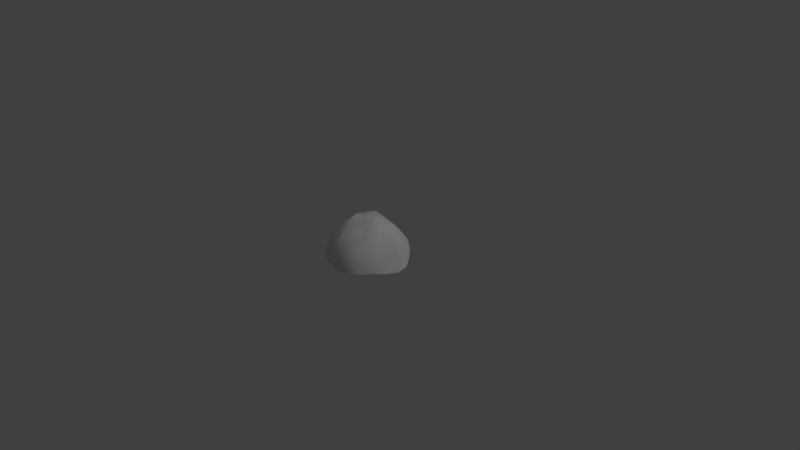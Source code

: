 # Source: rock.blend  (saved by Blender 2.79.0; exported with 4.5.12 LTS)
import bpy
from mathutils import Matrix  # noqa: F401  (used for matrix-valued properties, if any)

bpy.ops.wm.read_factory_settings(use_empty=True)
scene = bpy.context.scene
scene.name = 'Scene'

# ---- collections
col_collection_1 = bpy.data.collections.new('Collection 1'); scene.collection.children.link(col_collection_1)

# ---- materials (node trees are filled in below, after node groups)
mat_material_001 = bpy.data.materials.new('Material.001')
mat_material_001.alpha_threshold = 0.0
mat_material_001.use_transparent_shadow = False
mat_material_001.roughness = 0.5
mat_material_001.specular_intensity = 0.0
mat_final = bpy.data.materials.new('Final')
mat_final.alpha_threshold = 0.0
mat_final.use_transparent_shadow = False
mat_final.roughness = 0.5
mat_final.specular_intensity = 0.0

# ---- material node trees

# ---- world
world_world = bpy.data.worlds.new('World'); scene.world = world_world
world_world.color = (0.05088, 0.05088, 0.05088)
world_world.use_sun_shadow = False
world_world.sun_shadow_jitter_overblur = 0.0
world_world.cycles.sampling_method = 'MANUAL'

# ---- cameras
cam_camera = bpy.data.cameras.new('Camera')
cam_camera.clip_end = 100.0
cam_camera.lens = 35.0
cam_camera.sensor_width = 32.0
cam_camera.sensor_height = 18.0
cam_camera.ortho_scale = 7.314
cam_camera.dof.focus_distance = 0.0
cam_camera.dof.aperture_fstop = 128.0

# ---- lights
light_lamp = bpy.data.lights.new('Lamp', 'SUN')
light_lamp.transmission_factor = 0.0
light_lamp.cutoff_distance = 30.0
light_lamp.angle = 0.1993
light_lamp.energy = 0.5
light_lamp.shadow_buffer_clip_start = 1.001
light_lamp.shadow_soft_size = 0.1
light_lamp.shadow_cascade_max_distance = 1000.0

# ---- meshes
me_icosphere_001 = bpy.data.meshes.new('Icosphere.001')
me_icosphere_001.from_pydata([(0.1451, -0.4485, 0.2546), (-0.3987, -0.3351, 0.1574), (-0.436, 0.2645, 0.1975), (0.08687, 0.4731, 0.2023), (0.446, 0.0335, 0.1994), (-0.01618, 0.01632, 0.4803), (0.4448, -0.02095, 0.1293), (0.4796, -0.1362, -0.04959), (0.4997, 0.1789, -0.06322), (0.5024, 0.09825, 0.07291), (0.09657, -0.5125, 0.117), (0.003742, -0.5314, -0.04668), (0.3194, -0.4326, -0.008753), (0.2398, -0.4604, 0.1536), (-0.4811, -0.2864, 0.08268), (-0.4947, -0.2001, -0.05225), (-0.2825, -0.4734, -0.03851), (-0.3619, -0.42, 0.05978), (-0.3803, 0.3421, 0.0829), (-0.3233, 0.4396, -0.05075), (-0.5907, 0.1334, -0.07044), (-0.5493, 0.2044, 0.06957), (0.1423, 0.557, 0.05693), (0.1915, 0.5465, -0.07261), (-0.05045, 0.5444, -0.05508), (-0.01682, 0.571, 0.07697), (0.4123, -0.09225, 0.2633), (0.3428, -0.2393, 0.3088), (0.2586, -0.384, 0.2355), (0.01796, -0.4602, 0.2216), (-0.1503, -0.4367, 0.2374), (-0.2693, -0.395, 0.2049), (-0.444, -0.2001, 0.2322), (-0.505, -0.03785, 0.2063), (-0.4327, 0.1394, 0.2145), (-0.2717, 0.3333, 0.2212), (-0.1841, 0.4242, 0.2645), (-0.01071, 0.4647, 0.2513), (0.199, 0.4213, 0.1902), (0.3259, 0.3104, 0.2396), (0.4514, 0.1106, 0.2339), (0.03658, -0.1217, 0.4793), (0.07529, -0.2581, 0.4118), (0.1206, -0.3764, 0.3536), (0.3727, 0.007258, 0.3914), (0.2483, 0.03113, 0.5448), (0.1265, 0.01603, 0.6013), (-0.1242, -0.06746, 0.5626), (-0.2545, -0.1855, 0.3938), (-0.3166, -0.2479, 0.3123), (-0.1223, 0.07046, 0.4351), (-0.2566, 0.1618, 0.4538), (-0.3617, 0.2172, 0.2847), (0.003286, 0.1346, 0.5222), (0.05289, 0.3072, 0.3894), (0.1042, 0.3647, 0.3221), (0.1487, 0.1836, 0.4318), (0.3047, 0.1595, 0.4484), (0.2191, 0.2566, 0.3999), (-0.116, 0.233, 0.4947), (-0.07655, 0.3717, 0.3191), (-0.2058, 0.2893, 0.3879), (-0.2363, -0.003016, 0.4887), (-0.3828, 0.06921, 0.3551), (-0.3605, -0.1132, 0.3616), (-0.09824, -0.2269, 0.4814), (-0.2004, -0.3206, 0.3121), (-0.04175, -0.3593, 0.4302), (0.1935, -0.1367, 0.5662), (0.2419, -0.2811, 0.4233), (0.3385, -0.1277, 0.3711), (0.3856, 0.2973, 0.08303), (0.4434, 0.2766, -0.01773), (0.2936, 0.4126, 0.1166), (-0.1069, 0.4897, 0.09471), (-0.1967, 0.5377, -0.05174), (-0.2732, 0.4654, 0.124), (-0.5737, 0.03144, 0.08512), (-0.5096, -0.03703, -0.05419), (-0.4798, -0.09487, 0.09797), (-0.245, -0.469, 0.08577), (-0.1521, -0.4883, -0.03634), (-0.06383, -0.521, 0.1136), (0.3508, -0.3594, 0.122), (0.4222, -0.3149, -0.002584), (0.4621, -0.2252, 0.1519), (0.08715, 0.6041, -0.08869), (-0.5108, 0.2896, -0.07673), (-0.4213, -0.3725, -0.06708), (0.1775, -0.5139, -0.006689), (0.5222, 0.02748, -0.06957)], [], [(0, 28, 43), (1, 31, 49), (2, 34, 52), (3, 37, 55), (4, 40, 44), (46, 53, 5), (45, 56, 46), (44, 57, 45), (46, 56, 53), (56, 54, 53), (45, 57, 56), (57, 58, 56), (56, 58, 54), (58, 55, 54), (44, 40, 57), (40, 39, 57), (57, 39, 58), (39, 38, 58), (58, 38, 55), (38, 3, 55), (53, 50, 5), (54, 59, 53), (55, 60, 54), (53, 59, 50), (59, 51, 50), (54, 60, 59), (60, 61, 59), (59, 61, 51), (61, 52, 51), (55, 37, 60), (37, 36, 60), (60, 36, 61), (36, 35, 61), (61, 35, 52), (35, 2, 52), (50, 47, 5), (51, 62, 50), (52, 63, 51), (50, 62, 47), (62, 48, 47), (51, 63, 62), (63, 64, 62), (62, 64, 48), (64, 49, 48), (52, 34, 63), (34, 33, 63), (63, 33, 64), (33, 32, 64), (64, 32, 49), (32, 1, 49), (47, 41, 5), (48, 65, 47), (49, 66, 48), (47, 65, 41), (65, 42, 41), (48, 66, 65), (66, 67, 65), (65, 67, 42), (67, 43, 42), (49, 31, 66), (31, 30, 66), (66, 30, 67), (30, 29, 67), (67, 29, 43), (29, 0, 43), (41, 46, 5), (42, 68, 41), (43, 69, 42), (41, 68, 46), (68, 45, 46), (42, 69, 68), (69, 70, 68), (68, 70, 45), (70, 44, 45), (43, 28, 69), (28, 27, 69), (69, 27, 70), (27, 26, 70), (70, 26, 44), (26, 4, 44), (9, 40, 4), (8, 71, 9), (9, 71, 40), (71, 39, 40), (8, 72, 71), (72, 73, 71), (71, 73, 39), (73, 38, 39), (72, 23, 73), (23, 22, 73), (73, 22, 38), (22, 3, 38), (25, 37, 3), (24, 74, 25), (25, 74, 37), (74, 36, 37), (24, 75, 74), (75, 76, 74), (74, 76, 36), (76, 35, 36), (75, 19, 76), (19, 18, 76), (76, 18, 35), (18, 2, 35), (21, 34, 2), (20, 77, 21), (21, 77, 34), (77, 33, 34), (20, 78, 77), (78, 79, 77), (77, 79, 33), (79, 32, 33), (78, 15, 79), (15, 14, 79), (79, 14, 32), (14, 1, 32), (17, 31, 1), (16, 80, 17), (17, 80, 31), (80, 30, 31), (16, 81, 80), (81, 82, 80), (80, 82, 30), (82, 29, 30), (81, 11, 82), (11, 10, 82), (82, 10, 29), (10, 0, 29), (13, 28, 0), (12, 83, 13), (13, 83, 28), (83, 27, 28), (12, 84, 83), (84, 85, 83), (83, 85, 27), (85, 26, 27), (84, 7, 85), (7, 6, 85), (85, 6, 26), (6, 4, 26), (22, 25, 3), (23, 86, 22), (22, 86, 25), (86, 24, 25), (18, 21, 2), (19, 87, 18), (18, 87, 21), (87, 20, 21), (14, 17, 1), (15, 88, 14), (14, 88, 17), (88, 16, 17), (10, 13, 0), (11, 89, 10), (10, 89, 13), (89, 12, 13), (6, 9, 4), (7, 90, 6), (6, 90, 9), (90, 8, 9)])
me_icosphere_001.polygons.foreach_set('use_smooth', [True] * 160)
me_icosphere_001.polygons.foreach_set('material_index', [1, 1, 1, 1, 1, 1, 1, 1, 1, 1, 1, 1, 1, 1, 1, 1, 1, 1, 1, 1, 1, 1, 1, 1, 1, 1, 1, 1, 1, 1, 1, 1, 1, 1, 1, 1, 1, 1, 1, 1, 1, 1, 1, 1, 1, 1, 1, 1, 1, 1, 1, 1, 1, 1, 1, 1, 1, 1, 1, 1, 1, 1, 1, 1, 1, 1, 1, 1, 1, 1, 1, 1, 1, 1, 1, 1, 1, 1, 1, 1, 1, 1, 1, 1, 1, 1, 1, 1, 1, 1, 1, 1, 1, 1, 1, 1, 1, 1, 1, 1, 1, 1, 1, 1, 1, 1, 1, 1, 1, 1, 1, 1, 1, 1, 1, 1, 1, 1, 1, 1, 1, 1, 1, 1, 1, 1, 1, 1, 1, 1, 1, 1, 1, 1, 1, 1, 1, 1, 1, 1, 1, 1, 1, 1, 1, 1, 1, 1, 1, 1, 1, 1, 1, 1, 1, 1, 1, 1, 1, 1])
_uv = me_icosphere_001.uv_layers.new(name='UVMap')
_uv.uv.foreach_set('vector', [0.2039, 0.1224, 0.2203, 0.1938, 0.1553, 0.1441, 0.4997, 0.2744, 0.4773, 0.3461, 0.4329, 0.2626, 0.4705, 0.8541, 0.4535, 0.897, 0.4281, 0.8367, 0.06605, 0.6999, 0.04696, 0.6524, 0.1127, 0.6343, 0.2065, 0.429, 0.1848, 0.4621, 0.1306, 0.3974, 0.5859, 0.6834, 0.6238, 0.5905, 0.6412, 0.6382, 0.2696, 0.5284, 0.1884, 0.5752, 0.2468, 0.4712, 0.2984, 0.634, 0.2373, 0.5993, 0.2696, 0.5284, 0.2468, 0.4712, 0.1884, 0.5752, 0.1726, 0.493, 0.1884, 0.5752, 0.1222, 0.5842, 0.1726, 0.493, 0.2696, 0.5284, 0.2373, 0.5993, 0.1884, 0.5752, 0.2373, 0.5993, 0.1815, 0.612, 0.1884, 0.5752, 0.1884, 0.5752, 0.1815, 0.612, 0.1222, 0.5842, 0.1815, 0.612, 0.1127, 0.6343, 0.1222, 0.5842, 0.2984, 0.634, 0.2754, 0.74, 0.2373, 0.5993, 0.2754, 0.74, 0.181, 0.7224, 0.2373, 0.5993, 0.2373, 0.5993, 0.181, 0.7224, 0.1815, 0.612, 0.181, 0.7224, 0.1103, 0.7274, 0.1815, 0.612, 0.1815, 0.612, 0.1103, 0.7274, 0.1127, 0.6343, 0.1103, 0.7274, 0.06605, 0.6999, 0.1127, 0.6343, 0.6238, 0.5905, 0.6642, 0.5787, 0.6412, 0.6382, 0.1222, 0.5842, 0.1092, 0.4875, 0.1726, 0.493, 0.1127, 0.6343, 0.06376, 0.5966, 0.1222, 0.5842, 0.6238, 0.5905, 0.6403, 0.5059, 0.6642, 0.5787, 0.615, 0.2355, 0.6363, 0.3187, 0.5928, 0.3187, 0.1222, 0.5842, 0.06376, 0.5966, 0.1092, 0.4875, 0.4124, 0.6548, 0.3848, 0.7403, 0.3331, 0.719, 0.3331, 0.719, 0.3848, 0.7403, 0.3508, 0.8073, 0.3848, 0.7403, 0.4281, 0.8367, 0.3508, 0.8073, 0.1127, 0.6343, 0.04696, 0.6524, 0.06376, 0.5966, 0.4437, 0.5936, 0.4438, 0.6845, 0.4124, 0.6548, 0.4124, 0.6548, 0.4438, 0.6845, 0.3848, 0.7403, 0.4438, 0.6845, 0.4583, 0.7565, 0.3848, 0.7403, 0.3848, 0.7403, 0.4583, 0.7565, 0.4281, 0.8367, 0.4583, 0.7565, 0.4705, 0.8541, 0.4281, 0.8367, 0.5859, 0.8004, 0.6609, 0.7956, 0.6218, 0.8434, 0.6207, 0.3187, 0.6345, 0.402, 0.5928, 0.402, 0.4281, 0.8367, 0.3892, 0.8977, 0.3508, 0.8073, 0.6376, 0.154, 0.6376, 0.2355, 0.5928, 0.2301, 0.3554, 0.1796, 0.397, 0.2557, 0.3227, 0.247, 0.3508, 0.8073, 0.3892, 0.8977, 0.3227, 0.8566, 0.4134, 0.09723, 0.4123, 0.1865, 0.3554, 0.1796, 0.3554, 0.1796, 0.4123, 0.1865, 0.397, 0.2557, 0.4123, 0.1865, 0.4329, 0.2626, 0.397, 0.2557, 0.4281, 0.8367, 0.4535, 0.897, 0.3892, 0.8977, 0.4535, 0.897, 0.4463, 0.9924, 0.3892, 0.8977, 0.4134, 0.09723, 0.4791, 0.1036, 0.4123, 0.1865, 0.4791, 0.1036, 0.4687, 0.1973, 0.4123, 0.1865, 0.4123, 0.1865, 0.4687, 0.1973, 0.4329, 0.2626, 0.4687, 0.1973, 0.4997, 0.2744, 0.4329, 0.2626, 0.6609, 0.7956, 0.6609, 0.9002, 0.6218, 0.8434, 0.397, 0.2557, 0.3572, 0.3282, 0.3227, 0.247, 0.4329, 0.2626, 0.4306, 0.3359, 0.397, 0.2557, 0.0, 0.1675, 0.05447, 0.1144, 0.06277, 0.2109, 0.05447, 0.1144, 0.1114, 0.1725, 0.06277, 0.2109, 0.397, 0.2557, 0.4306, 0.3359, 0.3572, 0.3282, 0.4306, 0.3359, 0.3782, 0.4078, 0.3572, 0.3282, 0.05447, 0.1144, 0.09968, 0.0857, 0.1114, 0.1725, 0.09968, 0.0857, 0.1553, 0.1441, 0.1114, 0.1725, 0.4329, 0.2626, 0.4773, 0.3461, 0.4306, 0.3359, 0.4773, 0.3461, 0.4612, 0.4063, 0.4306, 0.3359, 0.4306, 0.3359, 0.4612, 0.4063, 0.3782, 0.4078, 0.1605, 0.001291, 0.1966, 0.06273, 0.09968, 0.0857, 0.09968, 0.0857, 0.1966, 0.06273, 0.1553, 0.1441, 0.1966, 0.06273, 0.2039, 0.1224, 0.1553, 0.1441, 0.6388, 0.7184, 0.5859, 0.6834, 0.6412, 0.6382, 0.6642, 0.7956, 0.5968, 0.7765, 0.6388, 0.7184, 0.1553, 0.1441, 0.1374, 0.2348, 0.1114, 0.1725, 0.6388, 0.7184, 0.5968, 0.7765, 0.5859, 0.6834, 0.05962, 0.2758, 0.0532, 0.3613, 0.0156, 0.3068, 0.1114, 0.1725, 0.1374, 0.2348, 0.05962, 0.2758, 0.1374, 0.2348, 0.1506, 0.331, 0.05962, 0.2758, 0.05962, 0.2758, 0.1506, 0.331, 0.0532, 0.3613, 0.1506, 0.331, 0.1306, 0.3974, 0.0532, 0.3613, 0.1553, 0.1441, 0.2203, 0.1938, 0.1374, 0.2348, 0.2203, 0.1938, 0.1884, 0.2876, 0.1374, 0.2348, 0.1374, 0.2348, 0.1884, 0.2876, 0.1506, 0.331, 0.1884, 0.2876, 0.1957, 0.3703, 0.1506, 0.331, 0.1506, 0.331, 0.1957, 0.3703, 0.1306, 0.3974, 0.1957, 0.3703, 0.2065, 0.429, 0.1306, 0.3974, 0.2514, 0.4712, 0.1848, 0.4621, 0.2065, 0.429, 0.2457, 0.9097, 0.1896, 0.8162, 0.2811, 0.8342, 0.2811, 0.8342, 0.1896, 0.8162, 0.2754, 0.74, 0.1896, 0.8162, 0.181, 0.7224, 0.2754, 0.74, 0.2457, 0.9097, 0.2039, 0.88, 0.1896, 0.8162, 0.2039, 0.88, 0.1322, 0.786, 0.1896, 0.8162, 0.1896, 0.8162, 0.1322, 0.786, 0.181, 0.7224, 0.1322, 0.786, 0.1103, 0.7274, 0.181, 0.7224, 0.2039, 0.88, 0.0509, 0.8707, 0.1322, 0.786, 0.0509, 0.8707, 0.04399, 0.7932, 0.1322, 0.786, 0.1322, 0.786, 0.04399, 0.7932, 0.1103, 0.7274, 0.04399, 0.7932, 0.06605, 0.6999, 0.1103, 0.7274, 0.0, 0.7487, 0.04696, 0.6524, 0.06605, 0.6999, 0.5745, 0.5875, 0.5131, 0.6297, 0.5222, 0.5611, 0.5222, 0.5611, 0.5131, 0.6297, 0.4437, 0.5936, 0.5131, 0.6297, 0.4438, 0.6845, 0.4437, 0.5936, 0.5745, 0.5875, 0.5799, 0.6546, 0.5131, 0.6297, 0.5799, 0.6546, 0.5077, 0.7115, 0.5131, 0.6297, 0.5131, 0.6297, 0.5077, 0.7115, 0.4438, 0.6845, 0.5077, 0.7115, 0.4583, 0.7565, 0.4438, 0.6845, 0.5799, 0.6546, 0.5781, 0.7456, 0.5077, 0.7115, 0.5781, 0.7456, 0.5197, 0.8036, 0.5077, 0.7115, 0.5077, 0.7115, 0.5197, 0.8036, 0.4583, 0.7565, 0.5197, 0.8036, 0.4705, 0.8541, 0.4583, 0.7565, 0.5225, 0.9277, 0.4535, 0.897, 0.4705, 0.8541, 0.5749, 0.9736, 0.5037, 1.0, 0.5225, 0.9277, 0.5225, 0.9277, 0.5037, 1.0, 0.4535, 0.897, 0.5037, 1.0, 0.4463, 0.9924, 0.4535, 0.897, 0.5928, 0.0, 0.5859, 0.1045, 0.5298, 0.04982, 0.5859, 0.1045, 0.5234, 0.1391, 0.5298, 0.04982, 0.5298, 0.04982, 0.5234, 0.1391, 0.4791, 0.1036, 0.5234, 0.1391, 0.4687, 0.1973, 0.4791, 0.1036, 0.5859, 0.1045, 0.5867, 0.1826, 0.5234, 0.1391, 0.5867, 0.1826, 0.532, 0.2244, 0.5234, 0.1391, 0.5234, 0.1391, 0.532, 0.2244, 0.4687, 0.1973, 0.532, 0.2244, 0.4997, 0.2744, 0.4687, 0.1973, 0.5397, 0.3263, 0.4773, 0.3461, 0.4997, 0.2744, 0.5784, 0.3792, 0.5264, 0.389, 0.5397, 0.3263, 0.5397, 0.3263, 0.5264, 0.389, 0.4773, 0.3461, 0.5264, 0.389, 0.4612, 0.4063, 0.4773, 0.3461, 0.5784, 0.3792, 0.574, 0.4317, 0.5264, 0.389, 0.574, 0.4317, 0.5105, 0.4757, 0.5264, 0.389, 0.5264, 0.389, 0.5105, 0.4757, 0.4612, 0.4063, 0.2296, 0.0, 0.1966, 0.06273, 0.1605, 0.001291, 0.574, 0.4317, 0.5744, 0.5059, 0.5105, 0.4757, 0.2984, 0.01687, 0.2532, 0.07114, 0.2296, 0.0, 0.2296, 0.0, 0.2532, 0.07114, 0.1966, 0.06273, 0.2532, 0.07114, 0.2039, 0.1224, 0.1966, 0.06273, 0.2565, 0.1531, 0.2203, 0.1938, 0.2039, 0.1224, 0.3227, 0.1893, 0.2718, 0.2366, 0.2565, 0.1531, 0.2565, 0.1531, 0.2718, 0.2366, 0.2203, 0.1938, 0.2718, 0.2366, 0.1884, 0.2876, 0.2203, 0.1938, 0.3227, 0.1893, 0.3212, 0.2776, 0.2718, 0.2366, 0.3212, 0.2776, 0.2611, 0.3358, 0.2718, 0.2366, 0.2718, 0.2366, 0.2611, 0.3358, 0.1884, 0.2876, 0.2611, 0.3358, 0.1957, 0.3703, 0.1884, 0.2876, 0.3212, 0.2776, 0.3227, 0.367, 0.2611, 0.3358, 0.6532, 0.154, 0.5958, 0.08752, 0.6532, 0.02841, 0.6532, 0.02841, 0.5958, 0.08752, 0.5928, 0.0, 0.2384, 0.4045, 0.2065, 0.429, 0.1957, 0.3703, 0.04399, 0.7932, 0.0, 0.7487, 0.06605, 0.6999, 0.0509, 0.8707, 0.004899, 0.8599, 0.04399, 0.7932, 0.04399, 0.7932, 0.004899, 0.8599, 0.0, 0.7487, 0.5859, 0.5059, 0.5745, 0.5875, 0.5222, 0.5611, 0.5197, 0.8036, 0.5225, 0.9277, 0.4705, 0.8541, 0.5781, 0.7456, 0.5859, 0.8826, 0.5197, 0.8036, 0.5197, 0.8036, 0.5859, 0.8826, 0.5225, 0.9277, 0.5859, 0.8826, 0.5749, 0.9736, 0.5225, 0.9277, 0.532, 0.2244, 0.5397, 0.3263, 0.4997, 0.2744, 0.5867, 0.1826, 0.5928, 0.2855, 0.532, 0.2244, 0.532, 0.2244, 0.5928, 0.2855, 0.5397, 0.3263, 0.5928, 0.2855, 0.5784, 0.3792, 0.5397, 0.3263, 0.2532, 0.07114, 0.2565, 0.1531, 0.2039, 0.1224, 0.2984, 0.01687, 0.3101, 0.09883, 0.2532, 0.07114, 0.2532, 0.07114, 0.3101, 0.09883, 0.2565, 0.1531, 0.3101, 0.09883, 0.3227, 0.1893, 0.2565, 0.1531, 0.2384, 0.4045, 0.2514, 0.4712, 0.2065, 0.429, 0.3227, 0.367, 0.3144, 0.4459, 0.2384, 0.4045, 0.2384, 0.4045, 0.3144, 0.4459, 0.2514, 0.4712, 0.2984, 0.9081, 0.2457, 0.9097, 0.2811, 0.8342])
me_icosphere_001.materials.append(mat_material_001)
me_icosphere_001.materials.append(mat_final)
me_icosphere_001.use_remesh_preserve_volume = False
me_icosphere_001.use_remesh_preserve_attributes = False
me_icosphere_001.use_mirror_vertex_groups = False
me_icosphere_001.update()

# ---- objects
ob_icosphere = bpy.data.objects.new('Icosphere', me_icosphere_001)
ob_lamp = bpy.data.objects.new('Lamp', light_lamp)
ob_camera = bpy.data.objects.new('Camera', cam_camera)

# ---- transforms, parenting, visibility, modifiers, constraints
ob_icosphere.location = (0.0, 0.0, 0.0)
ob_icosphere.lineart.crease_threshold = 0.0
ob_lamp.location = (4.076, 1.005, 5.904)
ob_lamp.rotation_euler = (0.6503, 0.05522, 1.866)
ob_lamp.lock_rotations_4d = False
ob_lamp.empty_display_type = 'ARROWS'
ob_lamp.color = (0.0, 0.0, 0.0, 0.0)
ob_lamp.lineart.crease_threshold = 0.0
ob_camera.location = (7.481, -6.508, 5.344)
ob_camera.rotation_euler = (1.109, 0.0, 0.8149)
ob_camera.lock_rotations_4d = False
ob_camera.empty_display_type = 'ARROWS'
ob_camera.color = (0.0, 0.0, 0.0, 0.0)
ob_camera.display_type = 'WIRE'
ob_camera.lineart.crease_threshold = 0.0

# ---- collection membership
col_collection_1.objects.link(ob_icosphere)
col_collection_1.objects.link(ob_lamp)
col_collection_1.objects.link(ob_camera)

# ---- scene / render settings (as saved in the file)
scene.camera = ob_camera
scene.frame_start = 1; scene.frame_end = 250; scene.frame_set(66)
scene.render.engine = 'BLENDER_EEVEE_NEXT'
scene.render.resolution_percentage = 50
scene.render.dither_intensity = 0.0
scene.render.use_bake_selected_to_active = True
scene.cycles.use_denoising = False
scene.cycles.samples = 128
scene.cycles.sampling_pattern = 'TABULATED_SOBOL'
scene.cycles.use_adaptive_sampling = False
scene.cycles.use_light_tree = False
scene.cycles.blur_glossy = 0.0
scene.cycles.sample_clamp_indirect = 0.0
scene.view_settings.view_transform = 'Standard'
bpy.context.view_layer.update()
